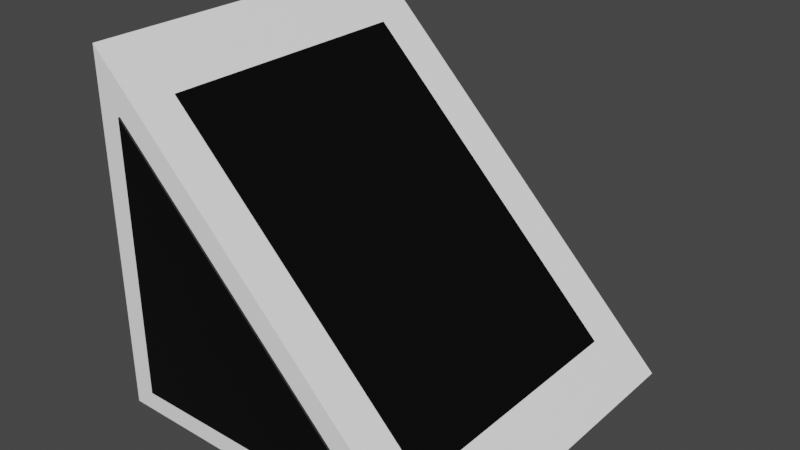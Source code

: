 # Source: slope.blend  (saved by Blender 2.91.10; exported with 4.5.12 LTS)
import bpy
from mathutils import Matrix  # noqa: F401  (used for matrix-valued properties, if any)

bpy.ops.wm.read_factory_settings(use_empty=True)
scene = bpy.context.scene
scene.name = 'Scene'

# ---- collections
col_collection = bpy.data.collections.new('Collection'); scene.collection.children.link(col_collection)

# ---- materials (node trees are filled in below, after node groups)
mat_material_005 = bpy.data.materials.new('Material.005')
mat_material_005.use_transparent_shadow = False
mat_material_003 = bpy.data.materials.new('Material.003')
mat_material_003.alpha_threshold = 0.0
mat_material_003.use_transparent_shadow = False
mat_material_003.line_color = (0.0, 0.0, 0.0, 1.0)
mat_material_007 = bpy.data.materials.new('Material.007')
mat_material_007.alpha_threshold = 0.0
mat_material_007.use_transparent_shadow = False
mat_material_007.line_color = (0.0, 0.0, 0.0, 1.0)
mat_material_008 = bpy.data.materials.new('Material.008')
mat_material_008.alpha_threshold = 0.0
mat_material_008.use_transparent_shadow = False
mat_material_008.line_color = (0.0, 0.0, 0.0, 1.0)

# ---- material node trees
mat_material_005.use_nodes = True; mat_material_005.node_tree.nodes.clear()
_N = mat_material_005.node_tree.nodes; _L = mat_material_005.node_tree.links
n0 = _N.new('ShaderNodeBsdfPrincipled'); n0.name = 'Principled BSDF'; n0.location = (10, 300)
n0.distribution = 'GGX'
n0.subsurface_method = 'BURLEY'
n0.inputs[0].default_value = (1.0, 1.0, 1.0, 1.0)
n0.inputs[3].default_value = 1.45
n0.inputs[27].default_value = (0.0, 0.0, 0.0, 1.0)
n0.inputs[28].default_value = 1.0
n1 = _N.new('ShaderNodeOutputMaterial'); n1.name = 'Material Output'; n1.location = (300, 300)
_L.new(n0.outputs[0], n1.inputs[0])
n1.is_active_output = True
mat_material_003.use_nodes = True; mat_material_003.node_tree.nodes.clear()
_N = mat_material_003.node_tree.nodes; _L = mat_material_003.node_tree.links
n0 = _N.new('ShaderNodeOutputMaterial'); n0.name = 'Material Output'; n0.location = (300, 300)
n1 = _N.new('ShaderNodeBsdfPrincipled'); n1.name = 'Principled BSDF'; n1.location = (10, 300)
n1.distribution = 'GGX'
n1.subsurface_method = 'BURLEY'
n1.inputs[0].default_value = (0.0, 0.0, 0.0, 1.0)
n1.inputs[2].default_value = 0.4
n1.inputs[3].default_value = 1.45
n1.inputs[27].default_value = (0.0, 0.0, 0.0, 1.0)
n1.inputs[28].default_value = 1.0
_L.new(n1.outputs[0], n0.inputs[0])
n0.is_active_output = True
mat_material_007.use_nodes = True; mat_material_007.node_tree.nodes.clear()
_N = mat_material_007.node_tree.nodes; _L = mat_material_007.node_tree.links
n0 = _N.new('ShaderNodeOutputMaterial'); n0.name = 'Material Output'; n0.location = (300, 300)
n1 = _N.new('ShaderNodeBsdfPrincipled'); n1.name = 'Principled BSDF'; n1.location = (10, 300)
n1.distribution = 'GGX'
n1.subsurface_method = 'BURLEY'
n1.inputs[0].default_value = (0.0, 0.0, 0.0, 1.0)
n1.inputs[2].default_value = 0.4
n1.inputs[3].default_value = 1.45
n1.inputs[27].default_value = (0.0, 0.0, 0.0, 1.0)
n1.inputs[28].default_value = 1.0
_L.new(n1.outputs[0], n0.inputs[0])
n0.is_active_output = True
mat_material_008.use_nodes = True; mat_material_008.node_tree.nodes.clear()
_N = mat_material_008.node_tree.nodes; _L = mat_material_008.node_tree.links
n0 = _N.new('ShaderNodeOutputMaterial'); n0.name = 'Material Output'; n0.location = (300, 300)
n1 = _N.new('ShaderNodeBsdfPrincipled'); n1.name = 'Principled BSDF'; n1.location = (10, 300)
n1.distribution = 'GGX'
n1.subsurface_method = 'BURLEY'
n1.inputs[0].default_value = (0.0, 0.0, 0.0, 1.0)
n1.inputs[2].default_value = 0.4
n1.inputs[3].default_value = 1.45
n1.inputs[27].default_value = (0.0, 0.0, 0.0, 1.0)
n1.inputs[28].default_value = 1.0
_L.new(n1.outputs[0], n0.inputs[0])
n0.is_active_output = True

# ---- world
world_world = bpy.data.worlds.new('World'); scene.world = world_world
world_world.use_nodes = True; world_world.node_tree.nodes.clear()
_N = world_world.node_tree.nodes; _L = world_world.node_tree.links
n0 = _N.new('ShaderNodeOutputWorld'); n0.name = 'World Output'; n0.location = (300, 300)
n1 = _N.new('ShaderNodeBackground'); n1.name = 'Background'; n1.location = (10, 300)
n1.inputs[0].default_value = (0.05088, 0.05088, 0.05088, 1.0)
_L.new(n1.outputs[0], n0.inputs[0])
n0.is_active_output = True
world_world.color = (0.05088, 0.05088, 0.05088)
world_world.use_sun_shadow = False
world_world.sun_shadow_jitter_overblur = 0.0

# ---- meshes
me_cube = bpy.data.meshes.new('Cube')
me_cube.from_pydata([(1.0, 1.0, -1.0), (1.0, -1.0, -1.0), (-1.0, 1.0, 1.0), (-1.0, 1.0, -1.0), (-1.0, -1.0, 1.0), (-1.0, -1.0, -1.0), (-1.0, 1.0, 1.0), (1.0, 1.0, -1.0), (1.0, -1.0, -1.0), (-1.0, -1.0, 1.0)], [], [(1, 8, 9, 4, 5), (5, 4, 2, 3), (3, 0, 1, 5), (6, 2, 4, 9), (0, 7, 8, 1), (6, 9, 8, 7), (3, 2, 6, 7, 0)])
_uv = me_cube.uv_layers.new(name='UVMap')
_uv.uv.foreach_set('vector', [0.375, 0.75, 0.375, 0.75, 0.625, 1.0, 0.625, 1.0, 0.375, 1.0, 0.375, 0.0, 0.625, 0.0, 0.625, 0.25, 0.375, 0.25, 0.125, 0.5, 0.375, 0.5, 0.375, 0.75, 0.125, 0.75, 0.875, 0.5, 0.875, 0.5, 0.875, 0.75, 0.875, 0.75, 0.375, 0.5, 0.375, 0.5, 0.375, 0.75, 0.375, 0.75, 0.875, 0.5, 0.875, 0.75, 0.375, 0.75, 0.375, 0.5, 0.375, 0.25, 0.625, 0.25, 0.625, 0.25, 0.375, 0.5, 0.375, 0.5])
me_cube.materials.append(mat_material_005)
me_cube.use_remesh_preserve_volume = False
me_cube.use_remesh_preserve_attributes = False
me_cube.use_mirror_vertex_groups = False
me_cube.update()
me_cube_001 = bpy.data.meshes.new('Cube.001')
me_cube_001.from_pydata([(1.0, 1.0, -1.0), (1.0, -1.0, -1.0), (-1.0, 1.0, 1.0), (-1.0, 1.0, -1.0), (-1.0, -1.0, 1.0), (-1.0, -1.0, -1.0), (-1.0, 1.0, 1.0), (1.0, 1.0, -1.0), (1.0, -1.0, -1.0), (-1.0, -1.0, 1.0)], [], [(1, 8, 9, 4, 5), (5, 4, 2, 3), (3, 0, 1, 5), (6, 2, 4, 9), (0, 7, 8, 1), (6, 9, 8, 7), (3, 2, 6, 7, 0)])
_uv = me_cube_001.uv_layers.new(name='UVMap')
_uv.uv.foreach_set('vector', [0.375, 0.75, 0.375, 0.75, 0.625, 1.0, 0.625, 1.0, 0.375, 1.0, 0.375, 0.0, 0.625, 0.0, 0.625, 0.25, 0.375, 0.25, 0.125, 0.5, 0.375, 0.5, 0.375, 0.75, 0.125, 0.75, 0.875, 0.5, 0.875, 0.5, 0.875, 0.75, 0.875, 0.75, 0.375, 0.5, 0.375, 0.5, 0.375, 0.75, 0.375, 0.75, 0.875, 0.5, 0.875, 0.75, 0.375, 0.75, 0.375, 0.5, 0.375, 0.25, 0.625, 0.25, 0.625, 0.25, 0.375, 0.5, 0.375, 0.5])
me_cube_001.materials.append(mat_material_003)
me_cube_001.use_remesh_preserve_volume = False
me_cube_001.use_remesh_preserve_attributes = False
me_cube_001.use_mirror_vertex_groups = False
me_cube_001.update()
me_cube_003 = bpy.data.meshes.new('Cube.003')
me_cube_003.from_pydata([(1.0, 1.0, -1.0), (1.0, -1.0, -1.0), (-1.0, 1.0, 1.0), (-1.0, 1.0, -1.0), (-1.0, -1.0, 1.0), (-1.0, -1.0, -1.0), (-1.0, 1.0, 1.0), (1.0, 1.0, -1.0), (1.0, -1.0, -1.0), (-1.0, -1.0, 1.0)], [], [(1, 8, 9, 4, 5), (5, 4, 2, 3), (3, 0, 1, 5), (6, 2, 4, 9), (0, 7, 8, 1), (6, 9, 8, 7), (3, 2, 6, 7, 0)])
_uv = me_cube_003.uv_layers.new(name='UVMap')
_uv.uv.foreach_set('vector', [0.375, 0.75, 0.375, 0.75, 0.625, 1.0, 0.625, 1.0, 0.375, 1.0, 0.375, 0.0, 0.625, 0.0, 0.625, 0.25, 0.375, 0.25, 0.125, 0.5, 0.375, 0.5, 0.375, 0.75, 0.125, 0.75, 0.875, 0.5, 0.875, 0.5, 0.875, 0.75, 0.875, 0.75, 0.375, 0.5, 0.375, 0.5, 0.375, 0.75, 0.375, 0.75, 0.875, 0.5, 0.875, 0.75, 0.375, 0.75, 0.375, 0.5, 0.375, 0.25, 0.625, 0.25, 0.625, 0.25, 0.375, 0.5, 0.375, 0.5])
me_cube_003.materials.append(mat_material_007)
me_cube_003.use_remesh_preserve_volume = False
me_cube_003.use_remesh_preserve_attributes = False
me_cube_003.use_mirror_vertex_groups = False
me_cube_003.update()
me_cube_004 = bpy.data.meshes.new('Cube.004')
me_cube_004.from_pydata([(1.0, 1.0, -1.0), (1.0, -1.0, -1.0), (-1.0, 1.0, 1.0), (-1.0, 1.0, -1.0), (-1.0, -1.0, 1.0), (-1.0, -1.0, -1.0), (-1.0, 1.0, 1.0), (1.0, 1.0, -1.0), (1.0, -1.0, -1.0), (-1.0, -1.0, 1.0), (1.0, -0.3982, -1.0), (1.0, 1.602, -1.0), (-1.0, -0.3982, 1.0), (-1.0, -0.3982, -1.0), (-1.0, 1.602, 1.0), (-1.0, 1.602, -1.0), (-1.0, -0.3982, 1.0), (1.0, -0.3982, -1.0), (1.0, 1.602, -1.0), (-1.0, 1.602, 1.0)], [], [(1, 8, 9, 4, 5), (5, 4, 2, 3), (3, 0, 1, 5), (6, 2, 4, 9), (0, 7, 8, 1), (6, 9, 8, 7), (3, 2, 6, 7, 0), (11, 15, 14, 19, 18), (15, 13, 12, 14), (13, 15, 11, 10), (16, 19, 14, 12), (10, 11, 18, 17), (16, 17, 18, 19), (13, 10, 17, 16, 12)])
_uv = me_cube_004.uv_layers.new(name='UVMap')
_uv.uv.foreach_set('vector', [0.375, 0.75, 0.375, 0.75, 0.625, 1.0, 0.625, 1.0, 0.375, 1.0, 0.375, 0.0, 0.625, 0.0, 0.625, 0.25, 0.375, 0.25, 0.125, 0.5, 0.375, 0.5, 0.375, 0.75, 0.125, 0.75, 0.875, 0.5, 0.875, 0.5, 0.875, 0.75, 0.875, 0.75, 0.375, 0.5, 0.375, 0.5, 0.375, 0.75, 0.375, 0.75, 0.875, 0.5, 0.875, 0.75, 0.375, 0.75, 0.375, 0.5, 0.375, 0.25, 0.625, 0.25, 0.625, 0.25, 0.375, 0.5, 0.375, 0.5, 0.375, 0.75, 0.375, 1.0, 0.625, 1.0, 0.625, 1.0, 0.375, 0.75, 0.375, 0.0, 0.375, 0.25, 0.625, 0.25, 0.625, 0.0, 0.125, 0.5, 0.125, 0.75, 0.375, 0.75, 0.375, 0.5, 0.875, 0.5, 0.875, 0.75, 0.875, 0.75, 0.875, 0.5, 0.375, 0.5, 0.375, 0.75, 0.375, 0.75, 0.375, 0.5, 0.875, 0.5, 0.375, 0.5, 0.375, 0.75, 0.875, 0.75, 0.375, 0.25, 0.375, 0.5, 0.375, 0.5, 0.625, 0.25, 0.625, 0.25])
me_cube_004.materials.append(mat_material_008)
me_cube_004.use_remesh_preserve_volume = False
me_cube_004.use_remesh_preserve_attributes = False
me_cube_004.use_mirror_vertex_groups = False
me_cube_004.update()
me_cube_005 = bpy.data.meshes.new('Cube.005')
me_cube_005.from_pydata([(-1.0, -1.0, -1.0), (-1.0, -1.0, 1.0), (-1.0, 1.0, -1.0), (-1.0, 1.0, 1.0), (1.0, -1.0, -1.0), (1.0, -1.0, 1.0), (1.0, 1.0, -1.0), (1.0, 1.0, 1.0)], [], [(0, 1, 3, 2), (2, 3, 7, 6), (6, 7, 5, 4), (4, 5, 1, 0), (2, 6, 4, 0), (7, 3, 1, 5)])
_uv = me_cube_005.uv_layers.new(name='UVMap')
_uv.uv.foreach_set('vector', [0.375, 0.0, 0.625, 0.0, 0.625, 0.25, 0.375, 0.25, 0.375, 0.25, 0.625, 0.25, 0.625, 0.5, 0.375, 0.5, 0.375, 0.5, 0.625, 0.5, 0.625, 0.75, 0.375, 0.75, 0.375, 0.75, 0.625, 0.75, 0.625, 1.0, 0.375, 1.0, 0.125, 0.5, 0.375, 0.5, 0.375, 0.75, 0.125, 0.75, 0.625, 0.5, 0.875, 0.5, 0.875, 0.75, 0.625, 0.75])
me_cube_005.materials.append(mat_material_003)
me_cube_005.use_remesh_fix_poles = True
me_cube_005.use_remesh_preserve_attributes = False
me_cube_005.use_mirror_vertex_groups = False
me_cube_005.update()

# ---- objects
ob_cube = bpy.data.objects.new('Cube', me_cube)
ob_cube_001 = bpy.data.objects.new('Cube.001', me_cube_001)
ob_cube_002 = bpy.data.objects.new('Cube.002', me_cube_003)
ob_cube_003 = bpy.data.objects.new('Cube.003', me_cube_004)
ob_cube_004 = bpy.data.objects.new('Cube.004', me_cube_005)

# ---- transforms, parenting, visibility, modifiers, constraints
ob_cube.location = (0.0, 0.01, 0.01)
ob_cube.lock_rotations_4d = False
ob_cube.empty_display_type = 'ARROWS'
ob_cube.lineart.crease_threshold = 0.0
ob_cube_001.location = (0.01073, 1.164e-10, -0.1631)
ob_cube_001.scale = (0.8317, 0.8317, 0.8317)
ob_cube_001.lock_rotations_4d = False
ob_cube_001.empty_display_type = 'ARROWS'
ob_cube_001.lineart.crease_threshold = 0.0
ob_cube_002.location = (0.01073, 1.164e-10, 0.004942)
ob_cube_002.scale = (0.7529, 0.7529, 0.7529)
ob_cube_002.lock_rotations_4d = False
ob_cube_002.empty_display_type = 'ARROWS'
ob_cube_002.lineart.crease_threshold = 0.0
ob_cube_003.location = (-0.08405, -0.2237, -0.0939)
ob_cube_003.scale = (0.7767, 0.7767, 0.7767)
ob_cube_003.lock_rotations_4d = False
ob_cube_003.empty_display_type = 'ARROWS'
ob_cube_003.lineart.crease_threshold = 0.0
ob_cube_004.location = (-0.9884, 0.0, 0.0)
ob_cube_004.scale = (0.01787, 0.7638, 0.7638)
ob_cube_004.lineart.crease_threshold = 0.0

# ---- collection membership
col_collection.objects.link(ob_cube)
col_collection.objects.link(ob_cube_001)
col_collection.objects.link(ob_cube_002)
col_collection.objects.link(ob_cube_003)
col_collection.objects.link(ob_cube_004)

# ---- scene / render settings (as saved in the file)
scene.frame_start = 1; scene.frame_end = 250; scene.frame_set(1)
scene.render.engine = 'BLENDER_EEVEE_NEXT'
scene.cycles.use_denoising = False
scene.cycles.samples = 128
scene.cycles.sampling_pattern = 'TABULATED_SOBOL'
scene.cycles.use_adaptive_sampling = False
scene.cycles.use_light_tree = False
scene.view_settings.view_transform = 'Filmic'
bpy.context.view_layer.update()

# ---- added for rendering (the .blend has no active camera and no usable light): camera, sun
cam_auto = bpy.data.cameras.new('AutoCamera')
cam_auto.lens = 50.0
cam_auto.sensor_width = 36.0
cam_auto.clip_end = 1000.0
ob_auto_camera = bpy.data.objects.new('AutoCamera', cam_auto)
scene.collection.objects.link(ob_auto_camera)
ob_auto_camera.location = (3.219, -3.85656, 2.58531)
ob_auto_camera.rotation_euler = (1.09748, -7.21219e-08, 0.694738)
scene.camera = ob_auto_camera
light_auto_sun = bpy.data.lights.new('AutoSun', 'SUN')
light_auto_sun.energy = 3.0
light_auto_sun.angle = 0.0523599
ob_auto_sun = bpy.data.objects.new('AutoSun', light_auto_sun)
scene.collection.objects.link(ob_auto_sun)
ob_auto_sun.rotation_euler = (0.872665, 0.174533, 0.523599)
bpy.context.view_layer.update()
